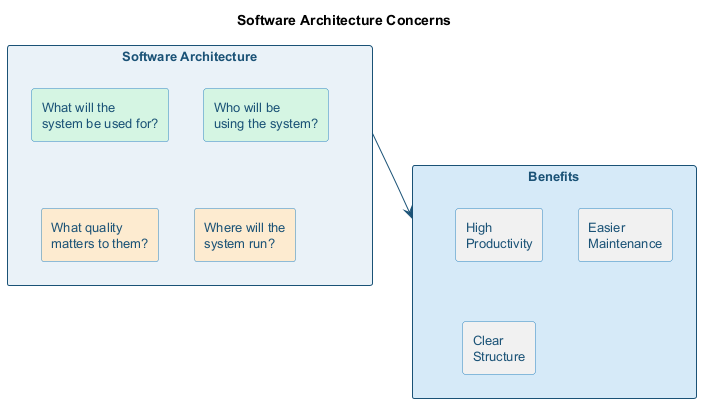

The diagram above was rendered by PlantUML. Its source (embedded in the PNG):
@startuml software-architecture-overview
skinparam backgroundColor transparent
skinparam defaultFontSize 13
skinparam shadowing false
skinparam rectangleBorderColor #2e86c1
skinparam rectangleFontColor #1a5276
skinparam packageBorderColor #1a5276
skinparam ArrowColor #1a5276

title Software Architecture Concerns

rectangle "**Software Architecture**" as sa #eaf2f8 {
  rectangle "What will the\nsystem be used for?" as q1 #d5f5e3
  rectangle "Who will be\nusing the system?" as q2 #d5f5e3
  rectangle "What quality\nmatters to them?" as q3 #fdebd0
  rectangle "Where will the\nsystem run?" as q4 #fdebd0
}

rectangle "**Benefits**" as ben #d6eaf8 {
  rectangle "High\nProductivity" as b1
  rectangle "Easier\nMaintenance" as b2
  rectangle "Clear\nStructure" as b3
}

sa -down-> ben

@enduml